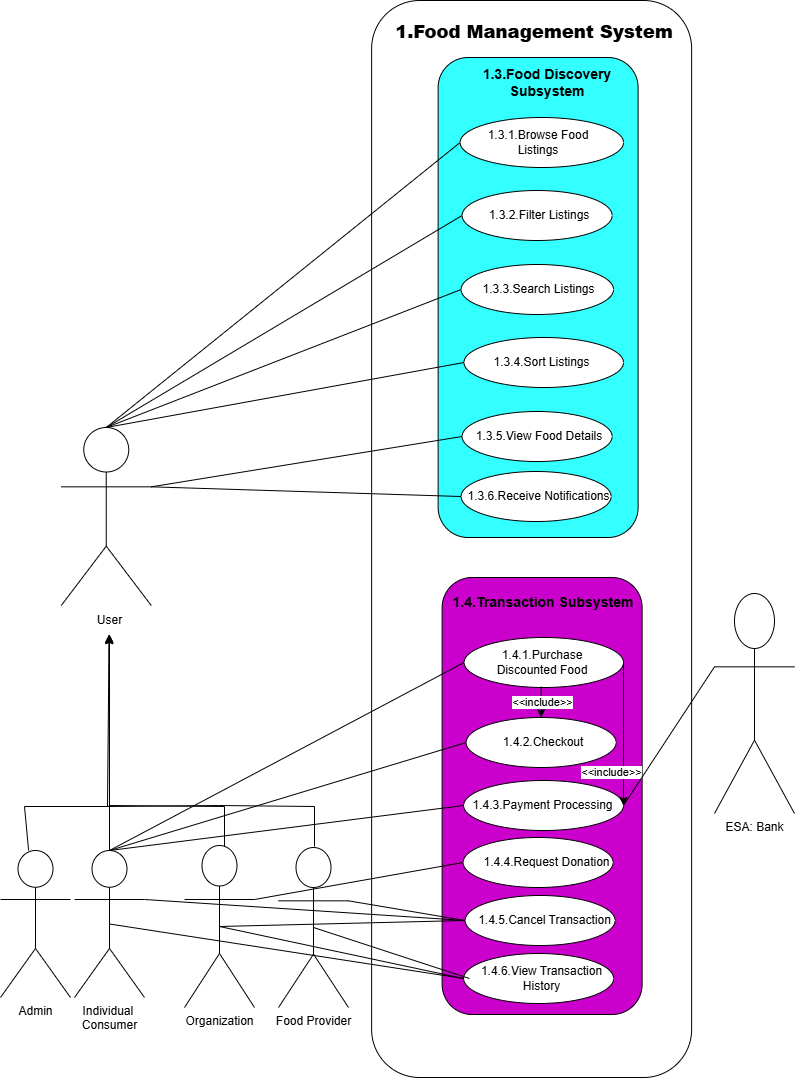

The diagram above was exported from draw.io. Its source (the exported page's mxGraphModel, read from the mxfile embedded in the PNG):
<mxGraphModel dx="1862" dy="-1548" grid="1" gridSize="10" guides="1" tooltips="1" connect="1" arrows="1" fold="1" page="1" pageScale="1" pageWidth="827" pageHeight="1169" math="0" shadow="0">
  <root>
    <mxCell id="0" />
    <mxCell id="1" parent="0" />
    <mxCell id="42uQr9JvvoawcJVHVWh--4" value="" style="rounded=1;whiteSpace=wrap;html=1;fillColor=light-dark(#FFFFFF,var(--ge-dark-color, #121212));" vertex="1" parent="1">
      <mxGeometry x="377.12" y="2383" width="320" height="1077" as="geometry" />
    </mxCell>
    <mxCell id="sxSTTOXnoj6dUYEmMity-39" value="" style="rounded=1;whiteSpace=wrap;html=1;fillColor=light-dark(#33FFFF,var(--ge-dark-color, #121212));" parent="1" vertex="1">
      <mxGeometry x="443.62" y="2440" width="200" height="480" as="geometry" />
    </mxCell>
    <mxCell id="sxSTTOXnoj6dUYEmMity-40" value="&lt;h3&gt;1.3.Food Discovery Subsystem&lt;/h3&gt;" style="text;html=1;align=center;verticalAlign=middle;whiteSpace=wrap;rounded=0;" parent="1" vertex="1">
      <mxGeometry x="460.87" y="2450" width="183.5" height="30" as="geometry" />
    </mxCell>
    <mxCell id="sxSTTOXnoj6dUYEmMity-41" value="" style="ellipse;whiteSpace=wrap;html=1;" parent="1" vertex="1">
      <mxGeometry x="465.62" y="2500" width="163.38" height="50" as="geometry" />
    </mxCell>
    <mxCell id="sxSTTOXnoj6dUYEmMity-42" value="1.3.1.Browse Food Listings" style="text;html=1;align=center;verticalAlign=middle;whiteSpace=wrap;rounded=0;" parent="1" vertex="1">
      <mxGeometry x="478.62" y="2510" width="130" height="30" as="geometry" />
    </mxCell>
    <mxCell id="sxSTTOXnoj6dUYEmMity-43" value="" style="ellipse;whiteSpace=wrap;html=1;" parent="1" vertex="1">
      <mxGeometry x="467.62" y="2794" width="150" height="50" as="geometry" />
    </mxCell>
    <mxCell id="sxSTTOXnoj6dUYEmMity-44" value="1.3.5.View Food Details" style="text;html=1;align=center;verticalAlign=middle;whiteSpace=wrap;rounded=0;" parent="1" vertex="1">
      <mxGeometry x="479.75" y="2804" width="130" height="30" as="geometry" />
    </mxCell>
    <mxCell id="sxSTTOXnoj6dUYEmMity-45" value="" style="ellipse;whiteSpace=wrap;html=1;" parent="1" vertex="1">
      <mxGeometry x="466.62" y="2854" width="150" height="50" as="geometry" />
    </mxCell>
    <mxCell id="sxSTTOXnoj6dUYEmMity-46" value="1.3.6.Receive Notifications" style="text;html=1;align=center;verticalAlign=middle;whiteSpace=wrap;rounded=0;" parent="1" vertex="1">
      <mxGeometry x="472.37" y="2864" width="144.63" height="30" as="geometry" />
    </mxCell>
    <mxCell id="sxSTTOXnoj6dUYEmMity-57" value="" style="rounded=1;whiteSpace=wrap;html=1;fillColor=light-dark(#CC00CC,var(--ge-dark-color, #121212));" parent="1" vertex="1">
      <mxGeometry x="447.62" y="2960" width="200" height="437" as="geometry" />
    </mxCell>
    <mxCell id="sxSTTOXnoj6dUYEmMity-58" value="&lt;h3&gt;1.4.Transaction Subsystem&lt;/h3&gt;" style="text;html=1;align=center;verticalAlign=middle;whiteSpace=wrap;rounded=0;" parent="1" vertex="1">
      <mxGeometry x="457.37" y="2970" width="183.5" height="30" as="geometry" />
    </mxCell>
    <mxCell id="sxSTTOXnoj6dUYEmMity-59" value="" style="ellipse;whiteSpace=wrap;html=1;" parent="1" vertex="1">
      <mxGeometry x="469.62" y="3020" width="159.38" height="50" as="geometry" />
    </mxCell>
    <mxCell id="sxSTTOXnoj6dUYEmMity-60" value="1.4.1.Purchase Discounted Food" style="text;html=1;align=center;verticalAlign=middle;whiteSpace=wrap;rounded=0;" parent="1" vertex="1">
      <mxGeometry x="482.62" y="3030" width="130" height="30" as="geometry" />
    </mxCell>
    <mxCell id="sxSTTOXnoj6dUYEmMity-61" value="" style="ellipse;whiteSpace=wrap;html=1;" parent="1" vertex="1">
      <mxGeometry x="471.62" y="3100" width="150" height="50" as="geometry" />
    </mxCell>
    <mxCell id="sxSTTOXnoj6dUYEmMity-62" value="1.4.2.Checkout" style="text;html=1;align=center;verticalAlign=middle;whiteSpace=wrap;rounded=0;" parent="1" vertex="1">
      <mxGeometry x="483.75" y="3110" width="130" height="30" as="geometry" />
    </mxCell>
    <mxCell id="sxSTTOXnoj6dUYEmMity-63" value="" style="ellipse;whiteSpace=wrap;html=1;" parent="1" vertex="1">
      <mxGeometry x="470.62" y="3278" width="150" height="50" as="geometry" />
    </mxCell>
    <mxCell id="sxSTTOXnoj6dUYEmMity-64" value="1.4.5.Cancel Transaction" style="text;html=1;align=center;verticalAlign=middle;whiteSpace=wrap;rounded=0;" parent="1" vertex="1">
      <mxGeometry x="477.62" y="3288" width="144.63" height="30" as="geometry" />
    </mxCell>
    <mxCell id="sxSTTOXnoj6dUYEmMity-65" value="" style="ellipse;whiteSpace=wrap;html=1;" parent="1" vertex="1">
      <mxGeometry x="469.12" y="3336" width="150" height="50" as="geometry" />
    </mxCell>
    <mxCell id="sxSTTOXnoj6dUYEmMity-66" value="1.4.6.View Transaction History" style="text;html=1;align=center;verticalAlign=middle;whiteSpace=wrap;rounded=0;" parent="1" vertex="1">
      <mxGeometry x="474.87" y="3346" width="144.63" height="30" as="geometry" />
    </mxCell>
    <mxCell id="sxSTTOXnoj6dUYEmMity-67" value="" style="ellipse;whiteSpace=wrap;html=1;" parent="1" vertex="1">
      <mxGeometry x="469.12" y="3163" width="159.88" height="50" as="geometry" />
    </mxCell>
    <mxCell id="sxSTTOXnoj6dUYEmMity-68" value="1.4.3.Payment Processing" style="text;html=1;align=center;verticalAlign=middle;whiteSpace=wrap;rounded=0;" parent="1" vertex="1">
      <mxGeometry x="475.87" y="3173" width="144.63" height="30" as="geometry" />
    </mxCell>
    <mxCell id="sxSTTOXnoj6dUYEmMity-69" value="" style="ellipse;whiteSpace=wrap;html=1;" parent="1" vertex="1">
      <mxGeometry x="468.62" y="3220" width="150" height="50" as="geometry" />
    </mxCell>
    <mxCell id="sxSTTOXnoj6dUYEmMity-70" value="1.4.4.Request Donation" style="text;html=1;align=center;verticalAlign=middle;whiteSpace=wrap;rounded=0;" parent="1" vertex="1">
      <mxGeometry x="480.12" y="3230" width="144.63" height="30" as="geometry" />
    </mxCell>
    <mxCell id="sxSTTOXnoj6dUYEmMity-71" value="" style="ellipse;whiteSpace=wrap;html=1;" parent="1" vertex="1">
      <mxGeometry x="467.62" y="2573" width="150" height="50" as="geometry" />
    </mxCell>
    <mxCell id="sxSTTOXnoj6dUYEmMity-72" value="1.3.2.Filter Listings" style="text;html=1;align=center;verticalAlign=middle;whiteSpace=wrap;rounded=0;" parent="1" vertex="1">
      <mxGeometry x="479.75" y="2583" width="130" height="30" as="geometry" />
    </mxCell>
    <mxCell id="sxSTTOXnoj6dUYEmMity-73" value="" style="ellipse;whiteSpace=wrap;html=1;" parent="1" vertex="1">
      <mxGeometry x="466.62" y="2647" width="152.38" height="50" as="geometry" />
    </mxCell>
    <mxCell id="sxSTTOXnoj6dUYEmMity-74" value="1.3.3.Search Listings" style="text;html=1;align=center;verticalAlign=middle;whiteSpace=wrap;rounded=0;" parent="1" vertex="1">
      <mxGeometry x="472.37" y="2657" width="144.63" height="30" as="geometry" />
    </mxCell>
    <mxCell id="sxSTTOXnoj6dUYEmMity-75" value="" style="ellipse;whiteSpace=wrap;html=1;" parent="1" vertex="1">
      <mxGeometry x="469.5" y="2720" width="159.5" height="50" as="geometry" />
    </mxCell>
    <mxCell id="sxSTTOXnoj6dUYEmMity-76" value="1.3.4.Sort Listings" style="text;html=1;align=center;verticalAlign=middle;whiteSpace=wrap;rounded=0;" parent="1" vertex="1">
      <mxGeometry x="475.25" y="2730" width="144.63" height="30" as="geometry" />
    </mxCell>
    <mxCell id="sxSTTOXnoj6dUYEmMity-203" value="" style="endArrow=classic;html=1;rounded=0;entryX=0.5;entryY=0;entryDx=0;entryDy=0;exitX=0.483;exitY=0.979;exitDx=0;exitDy=0;exitPerimeter=0;" parent="1" source="sxSTTOXnoj6dUYEmMity-59" target="sxSTTOXnoj6dUYEmMity-61" edge="1">
      <mxGeometry relative="1" as="geometry">
        <mxPoint x="544.62" y="3081.0000000000005" as="sourcePoint" />
        <mxPoint x="609" y="3087" as="targetPoint" />
      </mxGeometry>
    </mxCell>
    <mxCell id="sxSTTOXnoj6dUYEmMity-205" value="&amp;lt;&amp;lt;include&amp;gt;&amp;gt;" style="edgeLabel;html=1;align=center;verticalAlign=middle;resizable=0;points=[];" parent="sxSTTOXnoj6dUYEmMity-203" vertex="1" connectable="0">
      <mxGeometry x="0.3017" relative="1" as="geometry">
        <mxPoint x="1" y="-5" as="offset" />
      </mxGeometry>
    </mxCell>
    <mxCell id="sxSTTOXnoj6dUYEmMity-207" value="" style="endArrow=classic;html=1;rounded=0;entryX=1;entryY=0.5;entryDx=0;entryDy=0;exitX=1;exitY=0.5;exitDx=0;exitDy=0;" parent="1" source="sxSTTOXnoj6dUYEmMity-59" target="sxSTTOXnoj6dUYEmMity-67" edge="1">
      <mxGeometry relative="1" as="geometry">
        <mxPoint x="559" y="3080" as="sourcePoint" />
        <mxPoint x="557" y="3110" as="targetPoint" />
      </mxGeometry>
    </mxCell>
    <mxCell id="sxSTTOXnoj6dUYEmMity-208" value="&amp;lt;&amp;lt;include&amp;gt;&amp;gt;" style="edgeLabel;html=1;align=center;verticalAlign=middle;resizable=0;points=[];" parent="sxSTTOXnoj6dUYEmMity-207" vertex="1" connectable="0">
      <mxGeometry x="0.3017" relative="1" as="geometry">
        <mxPoint x="-13" y="16" as="offset" />
      </mxGeometry>
    </mxCell>
    <mxCell id="sxSTTOXnoj6dUYEmMity-260" value="" style="shape=umlActor;verticalLabelPosition=bottom;verticalAlign=top;html=1;outlineConnect=0;" parent="1" vertex="1">
      <mxGeometry x="66.75" y="2810" width="90" height="178" as="geometry" />
    </mxCell>
    <mxCell id="sxSTTOXnoj6dUYEmMity-261" value="User" style="text;html=1;align=center;verticalAlign=middle;resizable=0;points=[];autosize=1;strokeColor=none;fillColor=none;" parent="1" vertex="1">
      <mxGeometry x="90" y="2988" width="50" height="30" as="geometry" />
    </mxCell>
    <mxCell id="sxSTTOXnoj6dUYEmMity-262" value="" style="endArrow=classic;html=1;rounded=0;exitX=0.5;exitY=0;exitDx=0;exitDy=0;exitPerimeter=0;" parent="1" source="sxSTTOXnoj6dUYEmMity-267" target="sxSTTOXnoj6dUYEmMity-261" edge="1">
      <mxGeometry relative="1" as="geometry">
        <mxPoint x="70" y="3229" as="sourcePoint" />
        <mxPoint x="210" y="3079" as="targetPoint" />
        <Array as="points">
          <mxPoint x="115" y="3189" />
        </Array>
      </mxGeometry>
    </mxCell>
    <mxCell id="sxSTTOXnoj6dUYEmMity-263" value="" style="endArrow=classic;html=1;rounded=0;" parent="1" edge="1">
      <mxGeometry relative="1" as="geometry">
        <mxPoint x="230" y="3229" as="sourcePoint" />
        <mxPoint x="115" y="3017" as="targetPoint" />
        <Array as="points">
          <mxPoint x="230" y="3189" />
          <mxPoint x="115" y="3188" />
        </Array>
      </mxGeometry>
    </mxCell>
    <mxCell id="sxSTTOXnoj6dUYEmMity-264" value="" style="endArrow=classic;html=1;rounded=0;entryX=0.492;entryY=1.005;entryDx=0;entryDy=0;entryPerimeter=0;" parent="1" target="sxSTTOXnoj6dUYEmMity-261" edge="1">
      <mxGeometry relative="1" as="geometry">
        <mxPoint x="320" y="3229" as="sourcePoint" />
        <mxPoint x="113" y="3029" as="targetPoint" />
        <Array as="points">
          <mxPoint x="320" y="3189" />
          <mxPoint x="224" y="3188" />
          <mxPoint x="113" y="3189" />
        </Array>
      </mxGeometry>
    </mxCell>
    <mxCell id="sxSTTOXnoj6dUYEmMity-265" value="" style="endArrow=classic;html=1;rounded=0;entryX=0.492;entryY=0.954;entryDx=0;entryDy=0;entryPerimeter=0;" parent="1" source="sxSTTOXnoj6dUYEmMity-266" target="sxSTTOXnoj6dUYEmMity-261" edge="1">
      <mxGeometry relative="1" as="geometry">
        <mxPoint x="30.000000000000007" y="3229" as="sourcePoint" />
        <mxPoint x="115" y="3018" as="targetPoint" />
        <Array as="points">
          <mxPoint x="30.000000000000007" y="3189" />
          <mxPoint x="115" y="3189" />
        </Array>
      </mxGeometry>
    </mxCell>
    <mxCell id="sxSTTOXnoj6dUYEmMity-266" value="Admin" style="shape=umlActor;verticalLabelPosition=bottom;verticalAlign=top;html=1;outlineConnect=0;" parent="1" vertex="1">
      <mxGeometry x="6" y="3233" width="70" height="147" as="geometry" />
    </mxCell>
    <mxCell id="sxSTTOXnoj6dUYEmMity-267" value="Individual&amp;nbsp;&lt;div&gt;Consumer&lt;/div&gt;" style="shape=umlActor;verticalLabelPosition=bottom;verticalAlign=top;html=1;outlineConnect=0;" parent="1" vertex="1">
      <mxGeometry x="80" y="3233" width="70" height="147" as="geometry" />
    </mxCell>
    <mxCell id="sxSTTOXnoj6dUYEmMity-268" value="Food Provider" style="shape=umlActor;verticalLabelPosition=bottom;verticalAlign=top;html=1;outlineConnect=0;" parent="1" vertex="1">
      <mxGeometry x="284" y="3230" width="70" height="160" as="geometry" />
    </mxCell>
    <mxCell id="sxSTTOXnoj6dUYEmMity-269" value="Organization" style="shape=umlActor;verticalLabelPosition=bottom;verticalAlign=top;html=1;outlineConnect=0;" parent="1" vertex="1">
      <mxGeometry x="190" y="3228" width="70" height="162" as="geometry" />
    </mxCell>
    <mxCell id="sxSTTOXnoj6dUYEmMity-277" value="" style="endArrow=none;html=1;rounded=0;exitX=0.5;exitY=0;exitDx=0;exitDy=0;exitPerimeter=0;entryX=0;entryY=0.5;entryDx=0;entryDy=0;" parent="1" source="sxSTTOXnoj6dUYEmMity-260" target="sxSTTOXnoj6dUYEmMity-41" edge="1">
      <mxGeometry width="50" height="50" relative="1" as="geometry">
        <mxPoint x="120" y="2766" as="sourcePoint" />
        <mxPoint x="170" y="2716" as="targetPoint" />
      </mxGeometry>
    </mxCell>
    <mxCell id="sxSTTOXnoj6dUYEmMity-278" value="" style="endArrow=none;html=1;rounded=0;exitX=0.5;exitY=0;exitDx=0;exitDy=0;exitPerimeter=0;entryX=0;entryY=0.5;entryDx=0;entryDy=0;" parent="1" source="sxSTTOXnoj6dUYEmMity-260" target="sxSTTOXnoj6dUYEmMity-71" edge="1">
      <mxGeometry width="50" height="50" relative="1" as="geometry">
        <mxPoint x="125" y="2780" as="sourcePoint" />
        <mxPoint x="476" y="2535" as="targetPoint" />
      </mxGeometry>
    </mxCell>
    <mxCell id="sxSTTOXnoj6dUYEmMity-279" value="" style="endArrow=none;html=1;rounded=0;exitX=0.5;exitY=0;exitDx=0;exitDy=0;exitPerimeter=0;entryX=0;entryY=0.5;entryDx=0;entryDy=0;" parent="1" source="sxSTTOXnoj6dUYEmMity-260" target="sxSTTOXnoj6dUYEmMity-73" edge="1">
      <mxGeometry width="50" height="50" relative="1" as="geometry">
        <mxPoint x="135" y="2790" as="sourcePoint" />
        <mxPoint x="486" y="2545" as="targetPoint" />
      </mxGeometry>
    </mxCell>
    <mxCell id="sxSTTOXnoj6dUYEmMity-280" value="" style="endArrow=none;html=1;rounded=0;exitX=0.5;exitY=0;exitDx=0;exitDy=0;exitPerimeter=0;entryX=0;entryY=0.5;entryDx=0;entryDy=0;" parent="1" source="sxSTTOXnoj6dUYEmMity-260" target="sxSTTOXnoj6dUYEmMity-75" edge="1">
      <mxGeometry width="50" height="50" relative="1" as="geometry">
        <mxPoint x="120" y="2766" as="sourcePoint" />
        <mxPoint x="460" y="2745" as="targetPoint" />
      </mxGeometry>
    </mxCell>
    <mxCell id="sxSTTOXnoj6dUYEmMity-281" value="" style="endArrow=none;html=1;rounded=0;exitX=1;exitY=0.3333333333333333;exitDx=0;exitDy=0;exitPerimeter=0;entryX=0;entryY=0.5;entryDx=0;entryDy=0;" parent="1" source="sxSTTOXnoj6dUYEmMity-260" target="sxSTTOXnoj6dUYEmMity-43" edge="1">
      <mxGeometry width="50" height="50" relative="1" as="geometry">
        <mxPoint x="125" y="2780" as="sourcePoint" />
        <mxPoint x="480" y="2755" as="targetPoint" />
      </mxGeometry>
    </mxCell>
    <mxCell id="sxSTTOXnoj6dUYEmMity-282" value="" style="endArrow=none;html=1;rounded=0;exitX=1;exitY=0.3333333333333333;exitDx=0;exitDy=0;exitPerimeter=0;entryX=0;entryY=0.5;entryDx=0;entryDy=0;" parent="1" source="sxSTTOXnoj6dUYEmMity-260" target="sxSTTOXnoj6dUYEmMity-45" edge="1">
      <mxGeometry width="50" height="50" relative="1" as="geometry">
        <mxPoint x="180" y="2853" as="sourcePoint" />
        <mxPoint x="478" y="2829" as="targetPoint" />
      </mxGeometry>
    </mxCell>
    <mxCell id="sxSTTOXnoj6dUYEmMity-283" value="" style="endArrow=none;html=1;rounded=0;exitX=0.5;exitY=0;exitDx=0;exitDy=0;exitPerimeter=0;entryX=0;entryY=0.5;entryDx=0;entryDy=0;" parent="1" source="sxSTTOXnoj6dUYEmMity-267" target="sxSTTOXnoj6dUYEmMity-59" edge="1">
      <mxGeometry width="50" height="50" relative="1" as="geometry">
        <mxPoint x="320" y="3276" as="sourcePoint" />
        <mxPoint x="370" y="3226" as="targetPoint" />
      </mxGeometry>
    </mxCell>
    <mxCell id="sxSTTOXnoj6dUYEmMity-284" value="" style="endArrow=none;html=1;rounded=0;exitX=0.5;exitY=0;exitDx=0;exitDy=0;exitPerimeter=0;entryX=0;entryY=0.5;entryDx=0;entryDy=0;" parent="1" source="sxSTTOXnoj6dUYEmMity-267" target="sxSTTOXnoj6dUYEmMity-61" edge="1">
      <mxGeometry width="50" height="50" relative="1" as="geometry">
        <mxPoint x="125" y="3243" as="sourcePoint" />
        <mxPoint x="480" y="3055" as="targetPoint" />
      </mxGeometry>
    </mxCell>
    <mxCell id="sxSTTOXnoj6dUYEmMity-285" value="" style="endArrow=none;html=1;rounded=0;exitX=0.5;exitY=0;exitDx=0;exitDy=0;exitPerimeter=0;entryX=0;entryY=0.5;entryDx=0;entryDy=0;" parent="1" source="sxSTTOXnoj6dUYEmMity-267" target="sxSTTOXnoj6dUYEmMity-67" edge="1">
      <mxGeometry width="50" height="50" relative="1" as="geometry">
        <mxPoint x="135" y="3253" as="sourcePoint" />
        <mxPoint x="460" y="3176" as="targetPoint" />
      </mxGeometry>
    </mxCell>
    <mxCell id="sxSTTOXnoj6dUYEmMity-286" value="" style="endArrow=none;html=1;rounded=0;exitX=1;exitY=0.3333333333333333;exitDx=0;exitDy=0;exitPerimeter=0;entryX=0;entryY=0.5;entryDx=0;entryDy=0;" parent="1" source="sxSTTOXnoj6dUYEmMity-269" target="sxSTTOXnoj6dUYEmMity-69" edge="1">
      <mxGeometry width="50" height="50" relative="1" as="geometry">
        <mxPoint x="125" y="3243" as="sourcePoint" />
        <mxPoint x="479" y="3198" as="targetPoint" />
      </mxGeometry>
    </mxCell>
    <mxCell id="sxSTTOXnoj6dUYEmMity-287" value="" style="endArrow=none;html=1;rounded=0;exitX=1;exitY=0.3333333333333333;exitDx=0;exitDy=0;exitPerimeter=0;entryX=0;entryY=0.5;entryDx=0;entryDy=0;" parent="1" source="sxSTTOXnoj6dUYEmMity-267" target="sxSTTOXnoj6dUYEmMity-63" edge="1">
      <mxGeometry width="50" height="50" relative="1" as="geometry">
        <mxPoint x="270" y="3303" as="sourcePoint" />
        <mxPoint x="479" y="3255" as="targetPoint" />
      </mxGeometry>
    </mxCell>
    <mxCell id="sxSTTOXnoj6dUYEmMity-288" value="" style="endArrow=none;html=1;rounded=0;exitX=1;exitY=0.3333333333333333;exitDx=0;exitDy=0;exitPerimeter=0;entryX=0;entryY=0.5;entryDx=0;entryDy=0;" parent="1" source="sxSTTOXnoj6dUYEmMity-268" target="sxSTTOXnoj6dUYEmMity-63" edge="1">
      <mxGeometry width="50" height="50" relative="1" as="geometry">
        <mxPoint x="280" y="3313" as="sourcePoint" />
        <mxPoint x="470" y="3306" as="targetPoint" />
      </mxGeometry>
    </mxCell>
    <mxCell id="sxSTTOXnoj6dUYEmMity-289" value="" style="endArrow=none;html=1;rounded=0;exitX=0.5;exitY=0.5;exitDx=0;exitDy=0;exitPerimeter=0;" parent="1" source="sxSTTOXnoj6dUYEmMity-269" edge="1">
      <mxGeometry width="50" height="50" relative="1" as="geometry">
        <mxPoint x="160" y="3308" as="sourcePoint" />
        <mxPoint x="470" y="3303" as="targetPoint" />
      </mxGeometry>
    </mxCell>
    <mxCell id="sxSTTOXnoj6dUYEmMity-290" value="" style="endArrow=none;html=1;rounded=0;exitX=0.5;exitY=0.5;exitDx=0;exitDy=0;exitPerimeter=0;entryX=0;entryY=0.5;entryDx=0;entryDy=0;" parent="1" source="sxSTTOXnoj6dUYEmMity-267" target="sxSTTOXnoj6dUYEmMity-65" edge="1">
      <mxGeometry width="50" height="50" relative="1" as="geometry">
        <mxPoint x="235" y="3336" as="sourcePoint" />
        <mxPoint x="480" y="3313" as="targetPoint" />
      </mxGeometry>
    </mxCell>
    <mxCell id="sxSTTOXnoj6dUYEmMity-291" value="" style="endArrow=none;html=1;rounded=0;entryX=0;entryY=0.5;entryDx=0;entryDy=0;exitX=0.5;exitY=0.5;exitDx=0;exitDy=0;exitPerimeter=0;" parent="1" source="sxSTTOXnoj6dUYEmMity-269" target="sxSTTOXnoj6dUYEmMity-65" edge="1">
      <mxGeometry width="50" height="50" relative="1" as="geometry">
        <mxPoint x="235" y="3326" as="sourcePoint" />
        <mxPoint x="480" y="3313" as="targetPoint" />
      </mxGeometry>
    </mxCell>
    <mxCell id="sxSTTOXnoj6dUYEmMity-292" value="" style="endArrow=none;html=1;rounded=0;entryX=0;entryY=0.5;entryDx=0;entryDy=0;exitX=0.5;exitY=0.5;exitDx=0;exitDy=0;exitPerimeter=0;" parent="1" source="sxSTTOXnoj6dUYEmMity-268" target="sxSTTOXnoj6dUYEmMity-66" edge="1">
      <mxGeometry width="50" height="50" relative="1" as="geometry">
        <mxPoint x="245" y="3336" as="sourcePoint" />
        <mxPoint x="479" y="3371" as="targetPoint" />
      </mxGeometry>
    </mxCell>
    <mxCell id="sxSTTOXnoj6dUYEmMity-382" value="ESA: Bank" style="shape=umlActor;verticalLabelPosition=bottom;verticalAlign=top;html=1;outlineConnect=0;" parent="1" vertex="1">
      <mxGeometry x="720" y="2976" width="80" height="220" as="geometry" />
    </mxCell>
    <mxCell id="sxSTTOXnoj6dUYEmMity-387" value="" style="endArrow=none;html=1;rounded=0;exitX=1;exitY=0.5;exitDx=0;exitDy=0;entryX=0;entryY=0.3333333333333333;entryDx=0;entryDy=0;entryPerimeter=0;" parent="1" source="sxSTTOXnoj6dUYEmMity-67" target="sxSTTOXnoj6dUYEmMity-382" edge="1">
      <mxGeometry width="50" height="50" relative="1" as="geometry">
        <mxPoint x="640" y="3156" as="sourcePoint" />
        <mxPoint x="690" y="3106" as="targetPoint" />
      </mxGeometry>
    </mxCell>
    <mxCell id="42uQr9JvvoawcJVHVWh--10" value="&lt;h2&gt;&lt;b&gt;1.Food Management System&lt;/b&gt;&lt;/h2&gt;" style="text;html=1;align=center;verticalAlign=middle;whiteSpace=wrap;rounded=0;" vertex="1" parent="1">
      <mxGeometry x="395.37" y="2400" width="290" height="30" as="geometry" />
    </mxCell>
  </root>
</mxGraphModel>